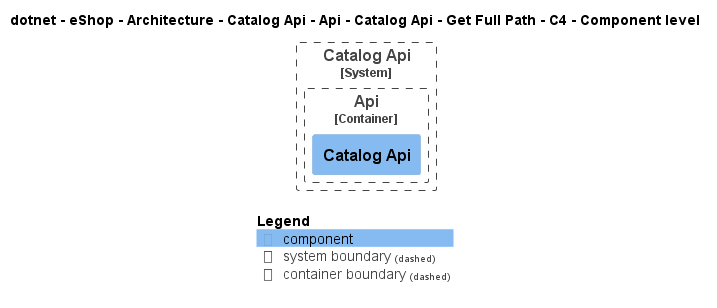

The diagram above was rendered by PlantUML. Its source (embedded in the PNG):
@startuml
!pragma layout smetana
!include ..\..\..\..\..\..\..\..\..\..\..\.c4s\C4_Component.puml

AddElementTag("c4interflow:lifecycle:new", $bgColor=green, $fontColor=#ffffff, $borderColor=green, $shadowing="False")
AddElementTag("c4interflow:lifecycle:changed", $bgColor=orange, $fontColor=#ffffff, $borderColor=orange, $shadowing="False")
AddElementTag("c4interflow:lifecycle:removed", $bgColor=red, $fontColor=#ffffff, $borderColor=red, $shadowing="False")

AddRelTag("c4interflow:lifecycle:new", $textColor=green, $lineColor=green)
AddRelTag("c4interflow:lifecycle:changed", $textColor=orange, $lineColor=orange)
AddRelTag("c4interflow:lifecycle:removed", $textColor=red, $lineColor=red)

SHOW_PERSON_PORTRAIT()
LAYOUT_TOP_DOWN()

skinparam linetype polyline

title dotnet - eShop - Architecture - Catalog Api - Api - Catalog Api - Get Full Path - C4 - Component level


System_Boundary(dotnet.eShop.Architecture.SoftwareSystems.CatalogApi, "Catalog Api") {
    
Container_Boundary(dotnet.eShop.Architecture.SoftwareSystems.CatalogApi.Containers.Api, "Api") {
    Component(dotnet.eShop.Architecture.SoftwareSystems.CatalogApi.Containers.Api.Components.CatalogApi, "Catalog Api", "", "")
}
}



SHOW_LEGEND()
@enduml